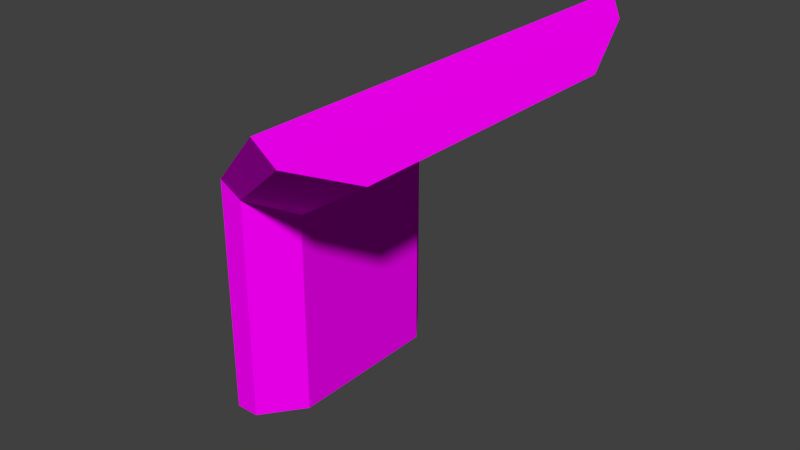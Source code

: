 # Source: console02.blend  (saved by Blender 2.76.0; exported with 4.5.12 LTS)
import bpy
from mathutils import Matrix  # noqa: F401  (used for matrix-valued properties, if any)

bpy.ops.wm.read_factory_settings(use_empty=True)
scene = bpy.context.scene
scene.name = 'Scene'

# ---- collections
col_collection_1 = bpy.data.collections.new('Collection 1'); scene.collection.children.link(col_collection_1)

# ---- images (referenced by path relative to the original .blend; pixels are not part of the script)
import os
ASSET_DIR = os.environ.get("B2B_ASSET_DIR", "")  # directory of the original .blend (textures are referenced by path, not embedded)
HERE = os.path.dirname(os.path.abspath(__file__))  # packed textures are extracted next to this script under _unpacked/

def load_image(name, relpath, width, height, colorspace="sRGB"):
    """Load a texture the original file referenced (path relative to the .blend, or extracted next to this script)."""
    p = next((c for c in (os.path.join(HERE, relpath), os.path.join(ASSET_DIR, relpath)) if relpath and os.path.exists(c)), "")
    if p:
        img = bpy.data.images.load(p, check_existing=True)
        img.name = name
    else:  # same state as the original file: an image datablock whose file is absent (Cycles renders it pink)
        img = bpy.data.images.new(name, width, height)
        img.source = "FILE"
        img.filepath = "//" + (relpath or name)
    img.colorspace_settings.name = colorspace
    return img
img_console1_7_bmp = load_image('console1_7.bmp', 'console1_7.bmp', 1024, 1024, 'sRGB')
img_console1_9_bmp = load_image('console1_9.bmp', 'console1_9.bmp', 1024, 1024, 'sRGB')
img_console2_7_bmp = load_image('console2_7.bmp', 'console2_7.bmp', 1024, 1024, 'sRGB')
img_console2_8_bmp = load_image('console2_8.bmp', 'console2_8.bmp', 1024, 1024, 'sRGB')
img_console2_6_bmp = load_image('console2_6.bmp', 'console2_6.bmp', 1024, 1024, 'sRGB')

# ---- materials (node trees are filled in below, after node groups)
mat_console1_7 = bpy.data.materials.new('console1_7')
mat_console1_7.alpha_threshold = 0.0
mat_console1_7.roughness = 0.5
mat_console1_7.line_color = (0.0, 0.0, 0.0, 1.0)
mat_console1_9 = bpy.data.materials.new('console1_9')
mat_console1_9.alpha_threshold = 0.0
mat_console1_9.roughness = 0.5
mat_console2_7 = bpy.data.materials.new('console2_7')
mat_console2_7.alpha_threshold = 0.0
mat_console2_7.roughness = 0.5
mat_console2_8 = bpy.data.materials.new('console2_8')
mat_console2_8.alpha_threshold = 0.0
mat_console2_8.roughness = 0.5
mat_console2_6 = bpy.data.materials.new('console2_6')
mat_console2_6.alpha_threshold = 0.0
mat_console2_6.roughness = 0.5

# ---- material node trees
mat_console1_7.use_nodes = True; mat_console1_7.node_tree.nodes.clear()
_N = mat_console1_7.node_tree.nodes; _L = mat_console1_7.node_tree.links
n0 = _N.new('ShaderNodeOutputMaterial'); n0.name = 'Material Output'; n0.location = (300, 300)
n1 = _N.new('ShaderNodeBsdfDiffuse'); n1.name = 'Diffuse BSDF'; n1.location = (10, 300)
n2 = _N.new('ShaderNodeTexImage'); n2.name = 'Image Texture'; n2.location = (-180, 300)
n2.width = 140
n2.image = img_console1_7_bmp
_L.new(n1.outputs[0], n0.inputs[0])
_L.new(n2.outputs[0], n1.inputs[0])
n0.is_active_output = True
mat_console1_9.use_nodes = True; mat_console1_9.node_tree.nodes.clear()
_N = mat_console1_9.node_tree.nodes; _L = mat_console1_9.node_tree.links
n0 = _N.new('ShaderNodeOutputMaterial'); n0.name = 'Material Output'; n0.location = (300, 300)
n1 = _N.new('ShaderNodeBsdfDiffuse'); n1.name = 'Diffuse BSDF'; n1.location = (10, 300)
n2 = _N.new('ShaderNodeTexImage'); n2.name = 'Image Texture'; n2.location = (-180, 300)
n2.width = 140
n2.image = img_console1_9_bmp
_L.new(n1.outputs[0], n0.inputs[0])
_L.new(n2.outputs[0], n1.inputs[0])
n0.is_active_output = True
mat_console2_7.use_nodes = True; mat_console2_7.node_tree.nodes.clear()
_N = mat_console2_7.node_tree.nodes; _L = mat_console2_7.node_tree.links
n0 = _N.new('ShaderNodeOutputMaterial'); n0.name = 'Material Output'; n0.location = (300, 300)
n1 = _N.new('ShaderNodeBsdfDiffuse'); n1.name = 'Diffuse BSDF'; n1.location = (10, 300)
n2 = _N.new('ShaderNodeTexImage'); n2.name = 'Image Texture'; n2.location = (-180, 300)
n2.width = 140
n2.image = img_console2_7_bmp
_L.new(n1.outputs[0], n0.inputs[0])
_L.new(n2.outputs[0], n1.inputs[0])
n0.is_active_output = True
mat_console2_8.use_nodes = True; mat_console2_8.node_tree.nodes.clear()
_N = mat_console2_8.node_tree.nodes; _L = mat_console2_8.node_tree.links
n0 = _N.new('ShaderNodeOutputMaterial'); n0.name = 'Material Output'; n0.location = (300, 300)
n1 = _N.new('ShaderNodeBsdfDiffuse'); n1.name = 'Diffuse BSDF'; n1.location = (10, 300)
n2 = _N.new('ShaderNodeTexImage'); n2.name = 'Image Texture'; n2.location = (-180, 300)
n2.width = 140
n2.image = img_console2_8_bmp
_L.new(n1.outputs[0], n0.inputs[0])
_L.new(n2.outputs[0], n1.inputs[0])
n0.is_active_output = True
mat_console2_6.use_nodes = True; mat_console2_6.node_tree.nodes.clear()
_N = mat_console2_6.node_tree.nodes; _L = mat_console2_6.node_tree.links
n0 = _N.new('ShaderNodeOutputMaterial'); n0.name = 'Material Output'; n0.location = (300, 300)
n1 = _N.new('ShaderNodeBsdfDiffuse'); n1.name = 'Diffuse BSDF'; n1.location = (10, 300)
n2 = _N.new('ShaderNodeTexImage'); n2.name = 'Image Texture'; n2.location = (-180, 300)
n2.width = 140
n2.image = img_console2_6_bmp
_L.new(n1.outputs[0], n0.inputs[0])
_L.new(n2.outputs[0], n1.inputs[0])
n0.is_active_output = True

# ---- world
world_world = bpy.data.worlds.new('World'); scene.world = world_world
world_world.color = (0.05088, 0.05088, 0.05088)
world_world.use_sun_shadow = False
world_world.sun_shadow_jitter_overblur = 0.0
world_world.cycles.sampling_method = 'NONE'
world_world.cycles.sample_map_resolution = 256

# ---- meshes
me_cube_001 = bpy.data.meshes.new('Cube.001')
me_cube_001.from_pydata([(0.131, 0.3881, 0.0), (0.131, -0.3881, 0.0), (-0.131, -0.5834, 0.0), (-0.131, 0.5834, 0.0), (0.131, 0.3881, 0.9858), (0.131, -0.3881, 0.9858), (-0.131, -0.5834, 1.146), (-0.131, 0.5834, 1.146), (-0.01737, -0.5834, 1.081), (-0.01737, -0.5834, 0.0), (-0.01737, 0.5834, 1.081), (-0.01737, 0.5834, 0.0), (0.8234, 0.7459, 1.454), (0.8234, -0.7459, 1.454), (0.6652, -1.121, 1.717), (0.6652, 1.121, 1.717), (0.7357, -1.082, 1.607), (0.7357, 1.082, 1.607)], [], [(9, 8, 2), (4, 12, 13), (10, 11, 3), (5, 8, 9), (7, 3, 2), (8, 5, 13), (4, 5, 0), (5, 1, 0), (7, 10, 3), (8, 6, 2), (10, 17, 12), (15, 17, 10), (4, 0, 11), (5, 4, 13), (14, 6, 8), (6, 14, 15), (17, 16, 12), (1, 9, 2), (7, 6, 15), (1, 3, 0), (16, 8, 13), (10, 4, 11), (15, 14, 17), (6, 7, 2), (16, 13, 12), (2, 3, 1), (14, 16, 17), (4, 10, 12), (7, 15, 10), (11, 0, 3), (16, 14, 8), (1, 5, 9)])
me_cube_001.polygons.foreach_set('material_index', [0, 2, 0, 0, 0, 1, 0, 0, 0, 0, 1, 1, 0, 2, 1, 4, 3, 3, 4, 3, 1, 0, 3, 0, 3, 3, 3, 1, 1, 3, 1, 0])
_uv = me_cube_001.uv_layers.new(name='UVMap')
_uv.uv.foreach_set('vector', [0.923, 0.04425, 0.923, 0.9638, 0.9891, 0.04425, 0.2399, 1.066, 8.062e-05, -0.03216, 0.9999, -0.03216, 0.923, 0.9674, 0.923, 0.04776, 0.9891, 0.04776, 0.2519, 0.8836, 0.1112, 0.9599, 0.1112, 0.04627, 0.1192, 1.009, 0.1192, 0.05485, 0.9184, 0.05485, 0.5732, 0.2128, 0.5435, 0.1938, 0.4047, 0.2876, 0.7801, 0.8875, 0.2519, 0.8836, 0.7801, 0.05018, 0.2519, 0.8836, 0.2519, 0.04627, 0.7801, 0.05018, 0.9891, 1.024, 0.923, 0.9674, 0.9891, 0.04776, 0.923, 0.9638, 0.9891, 1.02, 0.9891, 0.04425, 0.5732, 0.2128, 0.4223, 0.3182, 0.4047, 0.2876, 0.4364, 0.3404, 0.4223, 0.3182, 0.5732, 0.2128, 0.7801, 0.8875, 0.7801, 0.05018, 0.9209, 0.05018, 0.7601, 1.066, 0.2399, 1.066, 0.9999, -0.03216, 0.4364, 0.3404, 0.596, 0.2259, 0.5732, 0.2128, 0.8058, 0.03534, 1.049, 1.012, -0.07102, 1.012, 0.9816, 0.5488, 0.1017, 0.5487, 0.8449, 0.06796, 0.5689, 0.9344, 0.5971, 0.9617, 0.5971, 0.9826, 0.157, 0.03534, 0.8058, 0.03534, -0.07102, 1.012, 0.5689, 0.9344, 0.429, 0.9826, 0.4571, 0.9344, 0.4223, 0.3182, 0.5732, 0.2128, 0.4047, 0.2876, 0.9209, 0.9638, 0.7801, 0.8875, 0.9209, 0.05018, 0.9975, 0.9311, 0.08581, 0.9311, 0.9816, 0.5488, 0.9184, 1.009, 0.1192, 1.009, 0.9184, 0.05485, 0.1017, 0.5487, 0.2384, 0.06796, 0.8449, 0.06796, 0.5971, 0.9826, 0.429, 0.9826, 0.5689, 0.9344, 0.08581, 0.9311, 0.1017, 0.5487, 0.9816, 0.5488, 0.5435, 0.1938, 0.5732, 0.2128, 0.4047, 0.2876, 0.596, 0.2259, 0.4364, 0.3404, 0.5732, 0.2128, 0.429, 0.9617, 0.4571, 0.9344, 0.429, 0.9826, 0.4223, 0.3182, 0.4364, 0.3404, 0.5732, 0.2128, 0.2519, 0.04627, 0.2519, 0.8836, 0.1112, 0.04627])
me_cube_001.materials.append(mat_console1_7)
me_cube_001.materials.append(mat_console1_9)
me_cube_001.materials.append(mat_console2_7)
me_cube_001.materials.append(mat_console2_8)
me_cube_001.materials.append(mat_console2_6)
me_cube_001.use_remesh_preserve_volume = False
me_cube_001.use_remesh_preserve_attributes = False
me_cube_001.use_mirror_vertex_groups = False
me_cube_001.update()

# ---- objects
ob_cube = bpy.data.objects.new('Cube', me_cube_001)

# ---- transforms, parenting, visibility, modifiers, constraints
ob_cube.location = (0.0, 0.0, 0.0)
ob_cube.lineart.crease_threshold = 0.0

# ---- collection membership
col_collection_1.objects.link(ob_cube)

# ---- scene / render settings (as saved in the file)
scene.frame_start = 1; scene.frame_end = 1; scene.frame_set(1)
scene.render.engine = 'CYCLES'
scene.render.resolution_percentage = 50
scene.render.dither_intensity = 0.0
scene.cycles.use_denoising = False
scene.cycles.samples = 10
scene.cycles.sampling_pattern = 'TABULATED_SOBOL'
scene.cycles.light_sampling_threshold = 0.0
scene.cycles.use_adaptive_sampling = False
scene.cycles.use_light_tree = False
scene.cycles.blur_glossy = 0.0
scene.cycles.pixel_filter_type = 'GAUSSIAN'
scene.cycles.sample_clamp_indirect = 0.0
scene.view_settings.view_transform = 'Standard'
bpy.context.view_layer.update()

# ---- added for rendering (the .blend has no active camera and no usable light): camera, sun
cam_auto = bpy.data.cameras.new('AutoCamera')
cam_auto.lens = 50.0
cam_auto.sensor_width = 36.0
cam_auto.clip_end = 1000.0
ob_auto_camera = bpy.data.objects.new('AutoCamera', cam_auto)
scene.collection.objects.link(ob_auto_camera)
ob_auto_camera.location = (3.10479, -3.31031, 3.06547)
ob_auto_camera.rotation_euler = (1.09748, -7.21219e-08, 0.694738)
scene.camera = ob_auto_camera
light_auto_sun = bpy.data.lights.new('AutoSun', 'SUN')
light_auto_sun.energy = 3.0
light_auto_sun.angle = 0.0523599
ob_auto_sun = bpy.data.objects.new('AutoSun', light_auto_sun)
scene.collection.objects.link(ob_auto_sun)
ob_auto_sun.rotation_euler = (0.872665, 0.174533, 0.523599)
bpy.context.view_layer.update()

